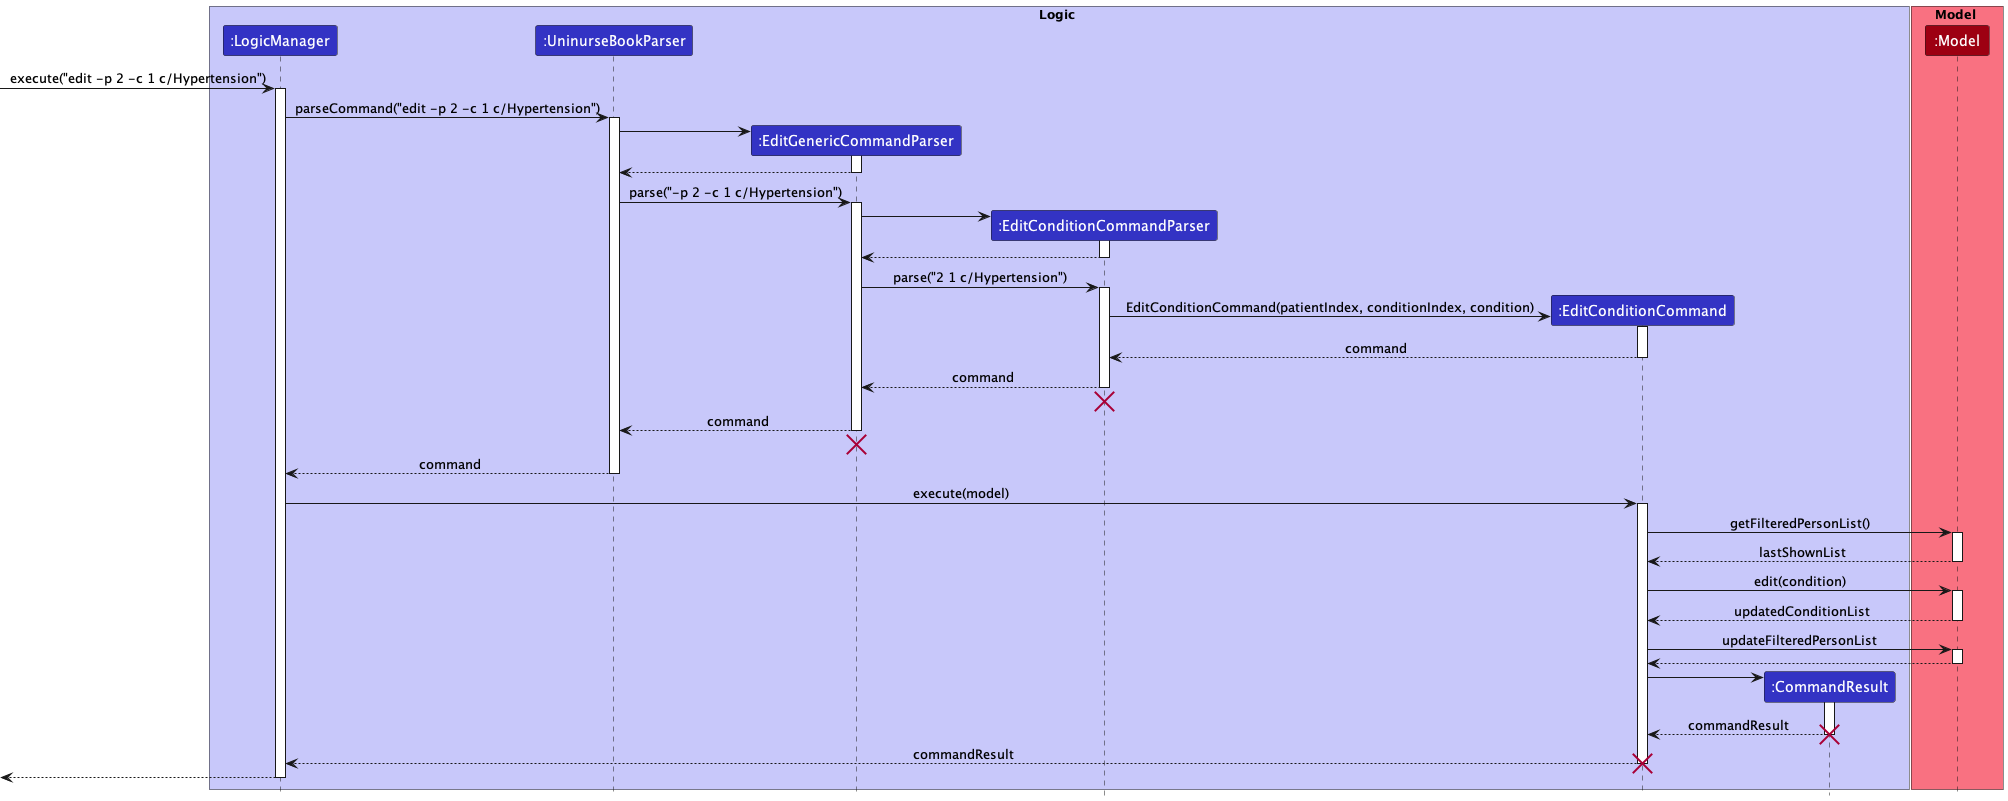

The diagram above was rendered by PlantUML. Its source (embedded in the PNG):
@startuml
!include style.puml

box Logic LOGIC_COLOR_T1
participant ":LogicManager" as LogicManager LOGIC_COLOR
participant ":UninurseBookParser" as UninurseBookParser LOGIC_COLOR
participant ":EditGenericCommandParser" as EditGenericCommandParser LOGIC_COLOR
participant ":EditConditionCommandParser" as EditConditionCommandParser LOGIC_COLOR
participant ":EditConditionCommand" as EditConditionCommand LOGIC_COLOR
participant ":CommandResult" as CommandResult LOGIC_COLOR
end box

box Model MODEL_COLOR_T1
participant ":Model" as Model MODEL_COLOR
end box

[-> LogicManager : execute("edit -p 2 -c 1 c/Hypertension")
activate LogicManager

LogicManager -> UninurseBookParser : parseCommand("edit -p 2 -c 1 c/Hypertension")
activate UninurseBookParser

create EditGenericCommandParser
UninurseBookParser -> EditGenericCommandParser
activate EditGenericCommandParser

EditGenericCommandParser --> UninurseBookParser
deactivate EditGenericCommandParser

UninurseBookParser -> EditGenericCommandParser : parse("-p 2 -c 1 c/Hypertension")
activate EditGenericCommandParser

create EditConditionCommandParser
EditGenericCommandParser -> EditConditionCommandParser
activate EditConditionCommandParser

EditConditionCommandParser --> EditGenericCommandParser
deactivate EditConditionCommandParser

EditGenericCommandParser -> EditConditionCommandParser : parse("2 1 c/Hypertension")
activate EditConditionCommandParser

create EditConditionCommand
EditConditionCommandParser -> EditConditionCommand : EditConditionCommand(patientIndex, conditionIndex, condition)
activate EditConditionCommand

EditConditionCommand --> EditConditionCommandParser : command
deactivate EditConditionCommand

EditConditionCommandParser --> EditGenericCommandParser : command
deactivate EditConditionCommandParser
'Hidden arrow to position the destroy marker below the end of the activation bar.
EditConditionCommandParser -[hidden]-> EditGenericCommandParser
destroy EditConditionCommandParser

EditGenericCommandParser --> UninurseBookParser : command
deactivate EditGenericCommandParser
'Hidden arrow to position the destroy marker below the end of the activation bar.
EditGenericCommandParser -[hidden]-> UninurseBookParser
destroy EditGenericCommandParser

UninurseBookParser --> LogicManager : command
deactivate UninurseBookParser

LogicManager -> EditConditionCommand : execute(model)
activate EditConditionCommand

EditConditionCommand -> Model : getFilteredPersonList()
activate Model

Model --> EditConditionCommand : lastShownList
deactivate Model

EditConditionCommand -> Model : edit(condition)
activate Model

Model --> EditConditionCommand : updatedConditionList
deactivate Model

EditConditionCommand -> Model : updateFilteredPersonList
activate Model

Model --> EditConditionCommand
deactivate Model

create CommandResult
EditConditionCommand -> CommandResult
activate CommandResult

CommandResult --> EditConditionCommand : commandResult
destroy CommandResult

EditConditionCommand --> LogicManager : commandResult
destroy EditConditionCommand

[<--LogicManager
deactivate LogicManager
@enduml